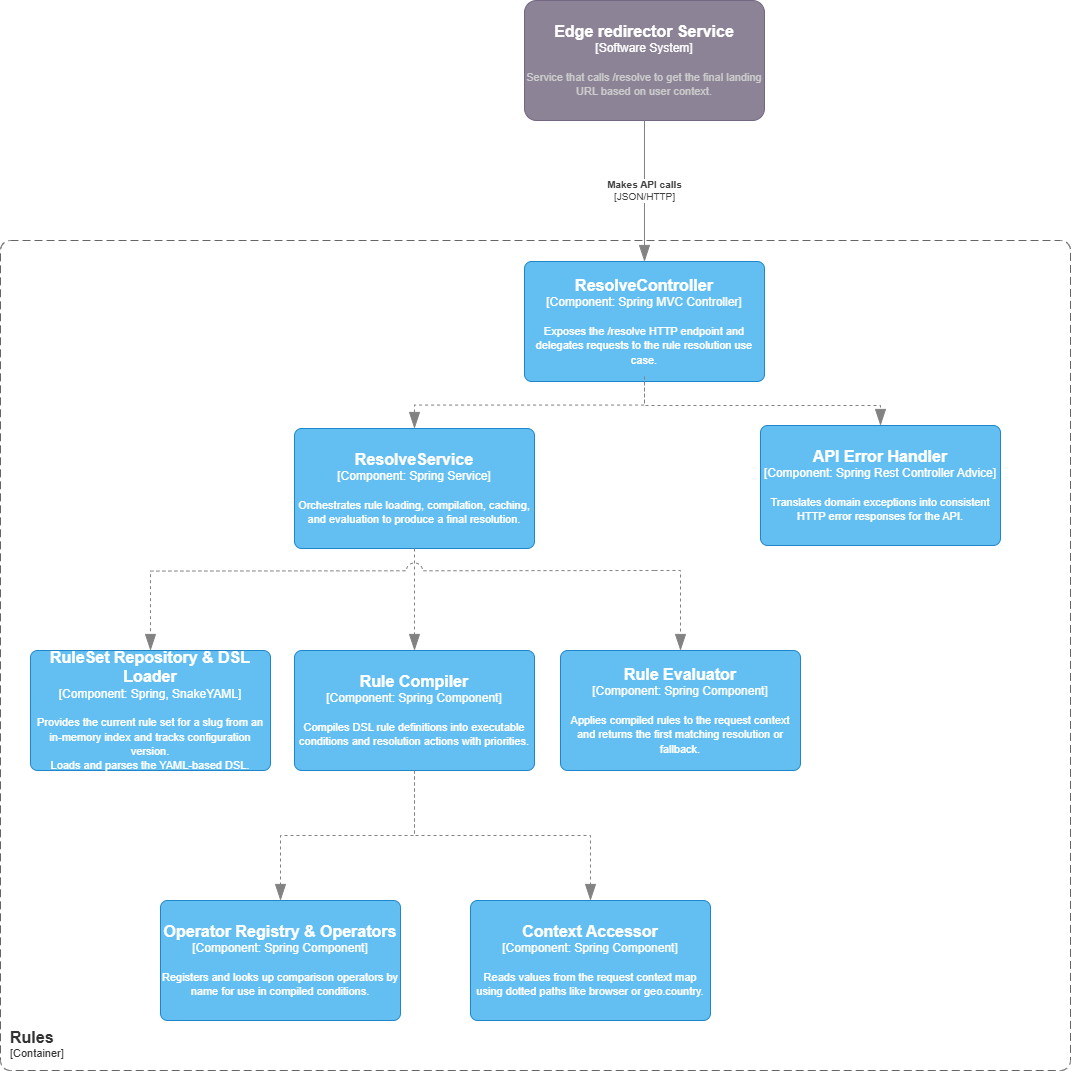

The diagram above was exported from draw.io. Its source (the exported page's mxGraphModel, read from the mxfile embedded in the PNG):
<mxGraphModel dx="2220" dy="1317" grid="1" gridSize="10" guides="1" tooltips="1" connect="1" arrows="1" fold="1" page="1" pageScale="1" pageWidth="827" pageHeight="1169" math="0" shadow="0">
  <root>
    <mxCell id="0" />
    <mxCell id="1" parent="0" />
    <object placeholders="1" c4Name="Rules" c4Type="ContainerScopeBoundary" c4Application="Container" label="&lt;font style=&quot;font-size: 16px&quot;&gt;&lt;b&gt;&lt;div style=&quot;text-align: left&quot;&gt;%c4Name%&lt;/div&gt;&lt;/b&gt;&lt;/font&gt;&lt;div style=&quot;text-align: left&quot;&gt;[%c4Application%]&lt;/div&gt;" id="_zIe8qZvUxuAjgjN-YJv-1">
      <mxCell style="rounded=1;fontSize=11;whiteSpace=wrap;html=1;dashed=1;arcSize=20;fillColor=none;strokeColor=#666666;fontColor=#333333;labelBackgroundColor=none;align=left;verticalAlign=bottom;labelBorderColor=none;spacingTop=0;spacing=10;dashPattern=8 4;metaEdit=1;rotatable=0;perimeter=rectanglePerimeter;noLabel=0;labelPadding=0;allowArrows=0;connectable=0;expand=0;recursiveResize=0;editable=1;pointerEvents=0;absoluteArcSize=1;points=[[0.25,0,0],[0.5,0,0],[0.75,0,0],[1,0.25,0],[1,0.5,0],[1,0.75,0],[0.75,1,0],[0.5,1,0],[0.25,1,0],[0,0.75,0],[0,0.5,0],[0,0.25,0]];" vertex="1" parent="1">
        <mxGeometry x="250" y="340" width="1070" height="830" as="geometry" />
      </mxCell>
    </object>
    <object placeholders="1" c4Name="ResolveController" c4Type="Component" c4Technology="Spring MVC Controller" c4Description="Exposes the /resolve HTTP endpoint and delegates requests to the rule resolution use case." label="&lt;font style=&quot;font-size: 16px&quot;&gt;&lt;b&gt;%c4Name%&lt;/b&gt;&lt;/font&gt;&lt;div&gt;[%c4Type%: %c4Technology%]&lt;/div&gt;&lt;br&gt;&lt;div&gt;&lt;font style=&quot;font-size: 11px&quot;&gt;%c4Description%&lt;/font&gt;&lt;/div&gt;" id="_zIe8qZvUxuAjgjN-YJv-2">
      <mxCell style="rounded=1;whiteSpace=wrap;html=1;labelBackgroundColor=none;fillColor=#63BEF2;fontColor=#ffffff;align=center;arcSize=6;strokeColor=#2086C9;metaEdit=1;resizable=0;points=[[0.25,0,0],[0.5,0,0],[0.75,0,0],[1,0.25,0],[1,0.5,0],[1,0.75,0],[0.75,1,0],[0.5,1,0],[0.25,1,0],[0,0.75,0],[0,0.5,0],[0,0.25,0]];" vertex="1" parent="1">
        <mxGeometry x="774" y="361" width="240" height="120" as="geometry" />
      </mxCell>
    </object>
    <object placeholders="1" c4Name="ResolveService" c4Type="Component" c4Technology="Spring Service" c4Description="Orchestrates rule loading, compilation, caching, and evaluation to produce a final resolution." label="&lt;font style=&quot;font-size: 16px&quot;&gt;&lt;b&gt;%c4Name%&lt;/b&gt;&lt;/font&gt;&lt;div&gt;[%c4Type%: %c4Technology%]&lt;/div&gt;&lt;br&gt;&lt;div&gt;&lt;font style=&quot;font-size: 11px&quot;&gt;%c4Description%&lt;/font&gt;&lt;/div&gt;" id="_zIe8qZvUxuAjgjN-YJv-3">
      <mxCell style="rounded=1;whiteSpace=wrap;html=1;labelBackgroundColor=none;fillColor=#63BEF2;fontColor=#ffffff;align=center;arcSize=6;strokeColor=#2086C9;metaEdit=1;resizable=0;points=[[0.25,0,0],[0.5,0,0],[0.75,0,0],[1,0.25,0],[1,0.5,0],[1,0.75,0],[0.75,1,0],[0.5,1,0],[0.25,1,0],[0,0.75,0],[0,0.5,0],[0,0.25,0]];" vertex="1" parent="1">
        <mxGeometry x="544" y="528" width="240" height="120" as="geometry" />
      </mxCell>
    </object>
    <object placeholders="1" c4Type="Relationship" id="_zIe8qZvUxuAjgjN-YJv-8">
      <mxCell style="endArrow=blockThin;html=1;fontSize=10;fontColor=#404040;strokeWidth=1;endFill=1;strokeColor=#828282;elbow=vertical;metaEdit=1;endSize=14;startSize=14;jumpStyle=arc;jumpSize=16;rounded=0;edgeStyle=orthogonalEdgeStyle;exitX=0.5;exitY=1;exitDx=0;exitDy=0;exitPerimeter=0;dashed=1;" edge="1" parent="1" source="_zIe8qZvUxuAjgjN-YJv-2" target="_zIe8qZvUxuAjgjN-YJv-3">
        <mxGeometry width="240" relative="1" as="geometry">
          <mxPoint x="860" y="380" as="sourcePoint" />
          <mxPoint x="1100" y="380" as="targetPoint" />
        </mxGeometry>
      </mxCell>
    </object>
    <object placeholders="1" c4Name="RuleSet Repository &amp; DSL Loader" c4Type="Component" c4Technology="Spring, SnakeYAML" c4Description="Provides the current rule set for a slug from an in-memory index and tracks configuration version.&#10;Loads and parses the YAML-based DSL." label="&lt;font style=&quot;font-size: 16px&quot;&gt;&lt;b&gt;%c4Name%&lt;/b&gt;&lt;/font&gt;&lt;div&gt;[%c4Type%: %c4Technology%]&lt;/div&gt;&lt;br&gt;&lt;div&gt;&lt;font style=&quot;font-size: 11px&quot;&gt;%c4Description%&lt;/font&gt;&lt;/div&gt;" id="_zIe8qZvUxuAjgjN-YJv-15">
      <mxCell style="rounded=1;whiteSpace=wrap;html=1;labelBackgroundColor=none;fillColor=#63BEF2;fontColor=#ffffff;align=center;arcSize=6;strokeColor=#2086C9;metaEdit=1;resizable=0;points=[[0.25,0,0],[0.5,0,0],[0.75,0,0],[1,0.25,0],[1,0.5,0],[1,0.75,0],[0.75,1,0],[0.5,1,0],[0.25,1,0],[0,0.75,0],[0,0.5,0],[0,0.25,0]];" vertex="1" parent="1">
        <mxGeometry x="280" y="750" width="240" height="120" as="geometry" />
      </mxCell>
    </object>
    <object placeholders="1" c4Name="Rule Compiler" c4Type="Component" c4Technology="Spring Component" c4Description="Compiles DSL rule definitions into executable conditions and resolution actions with priorities." label="&lt;font style=&quot;font-size: 16px&quot;&gt;&lt;b&gt;%c4Name%&lt;/b&gt;&lt;/font&gt;&lt;div&gt;[%c4Type%: %c4Technology%]&lt;/div&gt;&lt;br&gt;&lt;div&gt;&lt;font style=&quot;font-size: 11px&quot;&gt;%c4Description%&lt;/font&gt;&lt;/div&gt;" id="_zIe8qZvUxuAjgjN-YJv-16">
      <mxCell style="rounded=1;whiteSpace=wrap;html=1;labelBackgroundColor=none;fillColor=#63BEF2;fontColor=#ffffff;align=center;arcSize=6;strokeColor=#2086C9;metaEdit=1;resizable=0;points=[[0.25,0,0],[0.5,0,0],[0.75,0,0],[1,0.25,0],[1,0.5,0],[1,0.75,0],[0.75,1,0],[0.5,1,0],[0.25,1,0],[0,0.75,0],[0,0.5,0],[0,0.25,0]];" vertex="1" parent="1">
        <mxGeometry x="544" y="750" width="240" height="120" as="geometry" />
      </mxCell>
    </object>
    <object placeholders="1" c4Name="Operator Registry &amp; Operators" c4Type="Component" c4Technology="Spring Component" c4Description="Registers and looks up comparison operators by name for use in compiled conditions." label="&lt;font style=&quot;font-size: 16px&quot;&gt;&lt;b&gt;%c4Name%&lt;/b&gt;&lt;/font&gt;&lt;div&gt;[%c4Type%: %c4Technology%]&lt;/div&gt;&lt;br&gt;&lt;div&gt;&lt;font style=&quot;font-size: 11px&quot;&gt;%c4Description%&lt;/font&gt;&lt;/div&gt;" id="_zIe8qZvUxuAjgjN-YJv-17">
      <mxCell style="rounded=1;whiteSpace=wrap;html=1;labelBackgroundColor=none;fillColor=#63BEF2;fontColor=#ffffff;align=center;arcSize=6;strokeColor=#2086C9;metaEdit=1;resizable=0;points=[[0.25,0,0],[0.5,0,0],[0.75,0,0],[1,0.25,0],[1,0.5,0],[1,0.75,0],[0.75,1,0],[0.5,1,0],[0.25,1,0],[0,0.75,0],[0,0.5,0],[0,0.25,0]];" vertex="1" parent="1">
        <mxGeometry x="410" y="1000" width="240" height="120" as="geometry" />
      </mxCell>
    </object>
    <object placeholders="1" c4Name="Context Accessor" c4Type="Component" c4Technology="Spring Component" c4Description="Reads values from the request context map using dotted paths like browser or geo.country." label="&lt;font style=&quot;font-size: 16px&quot;&gt;&lt;b&gt;%c4Name%&lt;/b&gt;&lt;/font&gt;&lt;div&gt;[%c4Type%: %c4Technology%]&lt;/div&gt;&lt;br&gt;&lt;div&gt;&lt;font style=&quot;font-size: 11px&quot;&gt;%c4Description%&lt;/font&gt;&lt;/div&gt;" id="_zIe8qZvUxuAjgjN-YJv-18">
      <mxCell style="rounded=1;whiteSpace=wrap;html=1;labelBackgroundColor=none;fillColor=#63BEF2;fontColor=#ffffff;align=center;arcSize=6;strokeColor=#2086C9;metaEdit=1;resizable=0;points=[[0.25,0,0],[0.5,0,0],[0.75,0,0],[1,0.25,0],[1,0.5,0],[1,0.75,0],[0.75,1,0],[0.5,1,0],[0.25,1,0],[0,0.75,0],[0,0.5,0],[0,0.25,0]];" vertex="1" parent="1">
        <mxGeometry x="720" y="1000" width="240" height="120" as="geometry" />
      </mxCell>
    </object>
    <object placeholders="1" c4Name="Rule Evaluator" c4Type="Component" c4Technology="Spring Component" c4Description="Applies compiled rules to the request context and returns the first matching resolution or fallback." label="&lt;font style=&quot;font-size: 16px&quot;&gt;&lt;b&gt;%c4Name%&lt;/b&gt;&lt;/font&gt;&lt;div&gt;[%c4Type%: %c4Technology%]&lt;/div&gt;&lt;br&gt;&lt;div&gt;&lt;font style=&quot;font-size: 11px&quot;&gt;%c4Description%&lt;/font&gt;&lt;/div&gt;" id="_zIe8qZvUxuAjgjN-YJv-19">
      <mxCell style="rounded=1;whiteSpace=wrap;html=1;labelBackgroundColor=none;fillColor=#63BEF2;fontColor=#ffffff;align=center;arcSize=6;strokeColor=#2086C9;metaEdit=1;resizable=0;points=[[0.25,0,0],[0.5,0,0],[0.75,0,0],[1,0.25,0],[1,0.5,0],[1,0.75,0],[0.75,1,0],[0.5,1,0],[0.25,1,0],[0,0.75,0],[0,0.5,0],[0,0.25,0]];" vertex="1" parent="1">
        <mxGeometry x="810" y="750" width="240" height="120" as="geometry" />
      </mxCell>
    </object>
    <object placeholders="1" c4Name="API Error Handler" c4Type="Component" c4Technology="Spring Rest Controller Advice" c4Description="Translates domain exceptions into consistent HTTP error responses for the API." label="&lt;font style=&quot;font-size: 16px&quot;&gt;&lt;b&gt;%c4Name%&lt;/b&gt;&lt;/font&gt;&lt;div&gt;[%c4Type%: %c4Technology%]&lt;/div&gt;&lt;br&gt;&lt;div&gt;&lt;font style=&quot;font-size: 11px&quot;&gt;%c4Description%&lt;/font&gt;&lt;/div&gt;" id="_zIe8qZvUxuAjgjN-YJv-20">
      <mxCell style="rounded=1;whiteSpace=wrap;html=1;labelBackgroundColor=none;fillColor=#63BEF2;fontColor=#ffffff;align=center;arcSize=6;strokeColor=#2086C9;metaEdit=1;resizable=0;points=[[0.25,0,0],[0.5,0,0],[0.75,0,0],[1,0.25,0],[1,0.5,0],[1,0.75,0],[0.75,1,0],[0.5,1,0],[0.25,1,0],[0,0.75,0],[0,0.5,0],[0,0.25,0]];" vertex="1" parent="1">
        <mxGeometry x="1010" y="525" width="240" height="120" as="geometry" />
      </mxCell>
    </object>
    <object placeholders="1" c4Type="Relationship" id="_zIe8qZvUxuAjgjN-YJv-22">
      <mxCell style="endArrow=blockThin;html=1;fontSize=10;fontColor=#404040;strokeWidth=1;endFill=1;strokeColor=#828282;elbow=vertical;metaEdit=1;endSize=14;startSize=14;jumpStyle=arc;jumpSize=16;rounded=0;edgeStyle=orthogonalEdgeStyle;exitX=0.5;exitY=1;exitDx=0;exitDy=0;exitPerimeter=0;dashed=1;entryX=0.5;entryY=0;entryDx=0;entryDy=0;entryPerimeter=0;" edge="1" parent="1" source="_zIe8qZvUxuAjgjN-YJv-3" target="_zIe8qZvUxuAjgjN-YJv-16">
        <mxGeometry width="240" relative="1" as="geometry">
          <mxPoint x="904" y="491" as="sourcePoint" />
          <mxPoint x="904" y="550" as="targetPoint" />
        </mxGeometry>
      </mxCell>
    </object>
    <object placeholders="1" c4Type="Relationship" id="_zIe8qZvUxuAjgjN-YJv-23">
      <mxCell style="endArrow=blockThin;html=1;fontSize=10;fontColor=#404040;strokeWidth=1;endFill=1;strokeColor=#828282;elbow=vertical;metaEdit=1;endSize=14;startSize=14;jumpStyle=arc;jumpSize=16;rounded=0;edgeStyle=orthogonalEdgeStyle;exitX=0.5;exitY=1;exitDx=0;exitDy=0;exitPerimeter=0;dashed=1;" edge="1" parent="1" target="_zIe8qZvUxuAjgjN-YJv-15">
        <mxGeometry width="240" relative="1" as="geometry">
          <mxPoint x="904" y="670" as="sourcePoint" />
          <mxPoint x="580" y="770" as="targetPoint" />
        </mxGeometry>
      </mxCell>
    </object>
    <object placeholders="1" c4Type="Relationship" id="_zIe8qZvUxuAjgjN-YJv-24">
      <mxCell style="endArrow=blockThin;html=1;fontSize=10;fontColor=#404040;strokeWidth=1;endFill=1;strokeColor=#828282;elbow=vertical;metaEdit=1;endSize=14;startSize=14;jumpStyle=arc;jumpSize=16;rounded=0;edgeStyle=orthogonalEdgeStyle;exitX=0.5;exitY=1;exitDx=0;exitDy=0;exitPerimeter=0;dashed=1;entryX=0.5;entryY=0;entryDx=0;entryDy=0;entryPerimeter=0;" edge="1" parent="1" target="_zIe8qZvUxuAjgjN-YJv-19">
        <mxGeometry width="240" relative="1" as="geometry">
          <mxPoint x="904" y="670" as="sourcePoint" />
          <mxPoint x="930" y="780" as="targetPoint" />
          <Array as="points">
            <mxPoint x="930" y="670" />
          </Array>
        </mxGeometry>
      </mxCell>
    </object>
    <object placeholders="1" c4Type="Relationship" id="_zIe8qZvUxuAjgjN-YJv-26">
      <mxCell style="endArrow=blockThin;html=1;fontSize=10;fontColor=#404040;strokeWidth=1;endFill=1;strokeColor=#828282;elbow=vertical;metaEdit=1;endSize=14;startSize=14;jumpStyle=arc;jumpSize=16;rounded=0;edgeStyle=orthogonalEdgeStyle;exitX=0.5;exitY=1;exitDx=0;exitDy=0;exitPerimeter=0;dashed=1;entryX=0.5;entryY=0;entryDx=0;entryDy=0;entryPerimeter=0;" edge="1" parent="1" target="_zIe8qZvUxuAjgjN-YJv-20">
        <mxGeometry width="240" relative="1" as="geometry">
          <mxPoint x="894" y="476" as="sourcePoint" />
          <mxPoint x="1130" y="520" as="targetPoint" />
          <Array as="points">
            <mxPoint x="894" y="505" />
            <mxPoint x="1130" y="505" />
          </Array>
        </mxGeometry>
      </mxCell>
    </object>
    <object placeholders="1" c4Type="Relationship" id="_zIe8qZvUxuAjgjN-YJv-27">
      <mxCell style="endArrow=blockThin;html=1;fontSize=10;fontColor=#404040;strokeWidth=1;endFill=1;strokeColor=#828282;elbow=vertical;metaEdit=1;endSize=14;startSize=14;jumpStyle=arc;jumpSize=16;rounded=0;edgeStyle=orthogonalEdgeStyle;dashed=1;entryX=0.5;entryY=0;entryDx=0;entryDy=0;entryPerimeter=0;" edge="1" parent="1" source="_zIe8qZvUxuAjgjN-YJv-16" target="_zIe8qZvUxuAjgjN-YJv-17">
        <mxGeometry width="240" relative="1" as="geometry">
          <mxPoint x="914" y="680" as="sourcePoint" />
          <mxPoint x="410" y="760" as="targetPoint" />
        </mxGeometry>
      </mxCell>
    </object>
    <object placeholders="1" c4Type="Relationship" id="_zIe8qZvUxuAjgjN-YJv-28">
      <mxCell style="endArrow=blockThin;html=1;fontSize=10;fontColor=#404040;strokeWidth=1;endFill=1;strokeColor=#828282;elbow=vertical;metaEdit=1;endSize=14;startSize=14;jumpStyle=arc;jumpSize=16;rounded=0;edgeStyle=orthogonalEdgeStyle;dashed=1;entryX=0.5;entryY=0;entryDx=0;entryDy=0;entryPerimeter=0;exitX=0.5;exitY=1;exitDx=0;exitDy=0;exitPerimeter=0;" edge="1" parent="1" source="_zIe8qZvUxuAjgjN-YJv-16" target="_zIe8qZvUxuAjgjN-YJv-18">
        <mxGeometry width="240" relative="1" as="geometry">
          <mxPoint x="674" y="880" as="sourcePoint" />
          <mxPoint x="540" y="1010" as="targetPoint" />
        </mxGeometry>
      </mxCell>
    </object>
    <object placeholders="1" c4Name="Edge redirector Service" c4Type="Software System" c4Description="Service that calls /resolve to get the final landing URL based on user context." label="&lt;font style=&quot;font-size: 16px&quot;&gt;&lt;b&gt;%c4Name%&lt;/b&gt;&lt;/font&gt;&lt;div&gt;[%c4Type%]&lt;/div&gt;&lt;br&gt;&lt;div&gt;&lt;font style=&quot;font-size: 11px&quot;&gt;&lt;font color=&quot;#cccccc&quot;&gt;%c4Description%&lt;/font&gt;&lt;/div&gt;" id="_zIe8qZvUxuAjgjN-YJv-29">
      <mxCell style="rounded=1;whiteSpace=wrap;html=1;labelBackgroundColor=none;fillColor=#8C8496;fontColor=#ffffff;align=center;arcSize=10;strokeColor=#736782;metaEdit=1;resizable=0;points=[[0.25,0,0],[0.5,0,0],[0.75,0,0],[1,0.25,0],[1,0.5,0],[1,0.75,0],[0.75,1,0],[0.5,1,0],[0.25,1,0],[0,0.75,0],[0,0.5,0],[0,0.25,0]];" vertex="1" parent="1">
        <mxGeometry x="774" y="100" width="240" height="120" as="geometry" />
      </mxCell>
    </object>
    <object placeholders="1" c4Type="Relationship" c4Technology="JSON/HTTP" c4Description="Makes API calls" label="&lt;div style=&quot;text-align: left&quot;&gt;&lt;div style=&quot;text-align: center&quot;&gt;&lt;b&gt;%c4Description%&lt;/b&gt;&lt;/div&gt;&lt;div style=&quot;text-align: center&quot;&gt;[%c4Technology%]&lt;/div&gt;&lt;/div&gt;" id="_zIe8qZvUxuAjgjN-YJv-30">
      <mxCell style="endArrow=blockThin;html=1;fontSize=10;fontColor=#404040;strokeWidth=1;endFill=1;strokeColor=#828282;elbow=vertical;metaEdit=1;endSize=14;startSize=14;jumpStyle=arc;jumpSize=16;rounded=0;edgeStyle=orthogonalEdgeStyle;exitX=0.5;exitY=1;exitDx=0;exitDy=0;exitPerimeter=0;entryX=0.5;entryY=0;entryDx=0;entryDy=0;entryPerimeter=0;" edge="1" parent="1" source="_zIe8qZvUxuAjgjN-YJv-29" target="_zIe8qZvUxuAjgjN-YJv-2">
        <mxGeometry width="240" relative="1" as="geometry">
          <mxPoint x="490" y="540" as="sourcePoint" />
          <mxPoint x="730" y="540" as="targetPoint" />
        </mxGeometry>
      </mxCell>
    </object>
  </root>
</mxGraphModel>